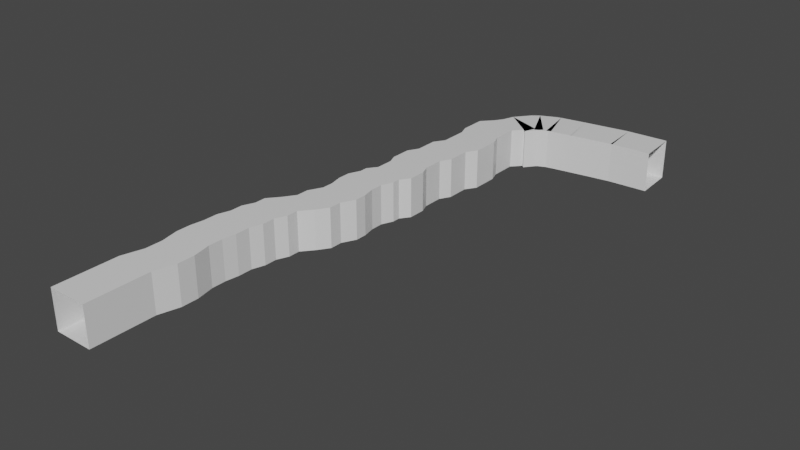 # Source: testcave.blend  (saved by Blender 3.1.7; exported with 4.5.12 LTS)
import bpy
from mathutils import Matrix  # noqa: F401  (used for matrix-valued properties, if any)

bpy.ops.wm.read_factory_settings(use_empty=True)
scene = bpy.context.scene
scene.name = 'Scene'

# ---- collections
col_collection = bpy.data.collections.new('Collection'); scene.collection.children.link(col_collection)

# ---- materials (node trees are filled in below, after node groups)
mat_material = bpy.data.materials.new('Material')
mat_material.alpha_threshold = 0.0
mat_material.use_transparent_shadow = False
mat_material.line_color = (0.0, 0.0, 0.0, 1.0)

# ---- material node trees
mat_material.use_nodes = True; mat_material.node_tree.nodes.clear()
_N = mat_material.node_tree.nodes; _L = mat_material.node_tree.links
n0 = _N.new('ShaderNodeOutputMaterial'); n0.name = 'Material Output'; n0.location = (300, 300)
n1 = _N.new('ShaderNodeBsdfPrincipled'); n1.name = 'Principled BSDF'; n1.location = (10, 300)
n1.distribution = 'GGX'
n1.subsurface_method = 'RANDOM_WALK_SKIN'
n1.inputs[2].default_value = 0.4
n1.inputs[3].default_value = 1.45
n1.inputs[27].default_value = (0.0, 0.0, 0.0, 1.0)
n1.inputs[28].default_value = 1.0
_L.new(n1.outputs[0], n0.inputs[0])
n0.is_active_output = True

# ---- world
world_world = bpy.data.worlds.new('World'); scene.world = world_world
world_world.use_nodes = True; world_world.node_tree.nodes.clear()
_N = world_world.node_tree.nodes; _L = world_world.node_tree.links
n0 = _N.new('ShaderNodeOutputWorld'); n0.name = 'World Output'; n0.location = (300, 300)
n1 = _N.new('ShaderNodeBackground'); n1.name = 'Background'; n1.location = (10, 300)
n1.inputs[0].default_value = (0.05088, 0.05088, 0.05088, 1.0)
_L.new(n1.outputs[0], n0.inputs[0])
n0.is_active_output = True
world_world.color = (0.05088, 0.05088, 0.05088)
world_world.use_sun_shadow = False
world_world.sun_shadow_jitter_overblur = 0.0

# ---- meshes
me_cube = bpy.data.meshes.new('Cube')
me_cube.from_pydata([(1.0, 1.0, 1.0), (1.0, 1.0, -1.0), (1.0, -1.0, 1.0), (1.0, -1.0, -1.0), (-1.0, 1.0, 1.0), (-1.0, 1.0, -1.0), (-1.0, -1.0, 1.0), (-1.0, -1.0, -1.0), (-0.3489, 0.4021, -0.4416), (1.0, 2.219, -1.0), (-1.0, 2.219, -1.0), (1.0, 2.219, 1.0), (-1.0, 2.219, 1.0), (1.293, 3.292, -1.0), (-0.7074, 3.292, -1.0), (1.293, 3.292, 1.0), (-0.7074, 3.292, 1.0), (1.293, 4.17, -1.0), (-0.7074, 4.17, -1.0), (1.293, 4.17, 1.0), (-0.7074, 4.17, 1.0), (1.098, 5.096, -1.0), (-0.9025, 5.096, -1.0), (1.098, 5.096, 1.0), (-0.9025, 5.096, 1.0), (1.098, 5.828, -1.0), (-0.9025, 5.828, -1.0), (1.098, 5.828, 1.0), (-0.9025, 5.828, 1.0), (1.195, 6.51, -1.0), (-0.8049, 6.51, -1.0), (1.195, 6.51, 1.0), (-0.8049, 6.51, 1.0), (1.195, 7.242, -1.0), (-0.8049, 7.242, -1.0), (1.195, 7.242, 1.0), (-0.8049, 7.242, 1.0), (1.39, 7.876, -1.0), (-0.6099, 7.876, -1.0), (1.39, 7.876, 1.0), (-0.6099, 7.876, 1.0), (1.39, 8.51, -1.0), (-0.6099, 8.51, -1.0), (1.39, 8.51, 1.0), (-0.6099, 8.51, 1.0), (1.634, 9.095, -1.0), (-0.3661, 9.095, -1.0), (1.634, 9.095, 1.0), (-0.3661, 9.095, 1.0), (1.634, 9.68, -1.0), (-0.3661, 9.68, -1.0), (1.634, 9.68, 1.0), (-0.3661, 9.68, 1.0), (2.122, 10.27, -1.0), (0.1216, 10.27, -1.0), (2.122, 10.27, 1.0), (0.1216, 10.27, 1.0), (2.512, 10.85, -1.0), (0.5117, 10.85, -1.0), (2.512, 10.85, 1.0), (0.5117, 10.85, 1.0), (2.512, 11.48, -1.0), (0.5117, 11.48, -1.0), (2.512, 11.48, 1.0), (0.5117, 11.48, 1.0), (2.853, 12.17, -1.0), (0.853, 12.17, -1.0), (2.853, 12.17, 1.0), (0.853, 12.17, 1.0), (2.853, 12.75, -1.0), (0.853, 12.75, -1.0), (2.853, 12.75, 1.0), (0.853, 12.75, 1.0), (2.707, 13.39, -1.0), (0.7067, 13.39, -1.0), (2.707, 13.39, 1.0), (0.7067, 13.39, 1.0), (2.707, 14.02, -1.0), (0.7067, 14.02, -1.0), (2.707, 14.02, 1.0), (0.7067, 14.02, 1.0), (2.951, 14.61, -1.0), (0.9505, 14.61, -1.0), (2.951, 14.61, 1.0), (0.9505, 14.61, 1.0), (2.951, 15.0, -1.0), (0.9505, 15.0, -1.0), (2.951, 15.0, 1.0), (0.9505, 15.0, 1.0), (3.292, 15.48, -1.0), (1.292, 15.48, -1.0), (3.292, 15.48, 1.0), (1.292, 15.48, 1.0), (3.292, 15.92, -1.0), (1.292, 15.92, -1.0), (3.292, 15.92, 1.0), (1.292, 15.92, 1.0), (3.292, 16.36, -1.0), (1.292, 16.36, -1.0), (3.292, 16.36, 1.0), (1.292, 16.36, 1.0), (3.097, 16.85, -1.0), (1.097, 16.85, -1.0), (3.097, 16.85, 1.0), (1.097, 16.85, 1.0), (3.097, 17.34, -1.0), (1.097, 17.34, -1.0), (3.097, 17.34, 1.0), (1.097, 17.34, 1.0), (3.097, 17.87, -1.0), (1.097, 17.87, -1.0), (3.097, 17.87, 1.0), (1.097, 17.87, 1.0), (3.389, 18.41, -1.0), (1.389, 18.41, -1.0), (3.389, 18.41, 1.0), (1.389, 18.41, 1.0), (3.389, 19.04, -1.0), (1.389, 19.04, -1.0), (3.389, 19.04, 1.0), (1.389, 19.04, 1.0), (3.389, 19.53, -1.0), (1.389, 19.53, -1.0), (3.389, 19.53, 1.0), (1.389, 19.53, 1.0), (3.731, 20.07, -1.0), (1.731, 20.07, -1.0), (3.731, 20.07, 1.0), (1.731, 20.07, 1.0), (3.731, 20.85, -1.0), (1.731, 20.85, -1.0), (3.731, 20.85, 1.0), (1.731, 20.85, 1.0), (3.731, 21.43, -1.0), (1.731, 21.43, -1.0), (3.731, 21.43, 1.0), (1.731, 21.43, 1.0), (3.536, 21.97, -1.0), (1.536, 21.97, -1.0), (3.536, 21.97, 1.0), (1.536, 21.97, 1.0), (3.536, 22.55, -1.0), (1.536, 22.55, -1.0), (3.536, 22.55, 1.0), (1.536, 22.55, 1.0), (3.536, 23.24, -1.0), (1.536, 23.24, -1.0), (3.536, 23.24, 1.0), (1.536, 23.24, 1.0), (4.023, 23.77, -1.0), (2.023, 23.77, -1.0), (4.023, 23.77, 1.0), (2.023, 23.77, 1.0), (4.316, 24.21, -1.0), (2.316, 24.21, -1.0), (4.316, 24.21, 1.0), (2.316, 24.21, 1.0), (4.099, 23.59, -1.0), (2.532, 24.83, -1.0), (4.099, 23.59, 1.0), (2.532, 24.83, 1.0), (4.708, 24.36, -1.0), (3.14, 25.6, -1.0), (4.708, 24.36, 1.0), (3.14, 25.6, 1.0), (4.338, 24.07, -1.0), (3.51, 25.89, -1.0), (4.338, 24.07, 1.0), (3.51, 25.89, 1.0), (5.128, 24.43, -1.0), (4.3, 26.25, -1.0), (5.128, 24.43, 1.0), (4.3, 26.25, 1.0), (4.888, 24.35, -1.0), (4.54, 26.32, -1.0), (4.888, 24.35, 1.0), (4.54, 26.32, 1.0), (5.496, 24.46, -1.0), (5.147, 26.43, -1.0), (5.496, 24.46, 1.0), (5.147, 26.43, 1.0), (6.207, 24.59, -1.0), (5.858, 26.56, -1.0), (6.207, 24.59, 1.0), (5.858, 26.56, 1.0), (6.19, 24.58, -1.0), (5.875, 26.56, -1.0), (6.19, 24.58, 1.0), (5.875, 26.56, 1.0), (7.274, 24.76, -1.0), (6.959, 26.73, -1.0), (7.274, 24.76, 1.0), (6.959, 26.73, 1.0), (8.377, 24.93, -1.0), (8.061, 26.91, -1.0), (8.377, 24.93, 1.0), (8.061, 26.91, 1.0), (8.28, 24.92, -1.0), (8.158, 26.92, -1.0), (8.28, 24.92, 1.0), (8.158, 26.92, 1.0), (9.165, 24.98, -1.0), (9.043, 26.97, -1.0), (9.165, 24.98, 1.0), (9.043, 26.97, 1.0), (10.33, 25.05, -1.0), (10.21, 27.04, -1.0), (10.33, 25.05, 1.0), (10.21, 27.04, 1.0)], [(5, 8)], [(0, 4, 6, 2), (7, 6, 4, 5), (5, 1, 3, 7), (1, 0, 2, 3), (1, 5, 10, 9), (10, 12, 16, 14), (4, 0, 11, 12), (0, 1, 9, 11), (5, 4, 12, 10), (14, 16, 20, 18), (9, 10, 14, 13), (12, 11, 15, 16), (11, 9, 13, 15), (20, 19, 23, 24), (13, 14, 18, 17), (16, 15, 19, 20), (15, 13, 17, 19), (22, 24, 28, 26), (19, 17, 21, 23), (18, 20, 24, 22), (17, 18, 22, 21), (25, 26, 30, 29), (21, 22, 26, 25), (24, 23, 27, 28), (23, 21, 25, 27), (32, 31, 35, 36), (28, 27, 31, 32), (27, 25, 29, 31), (26, 28, 32, 30), (34, 36, 40, 38), (31, 29, 33, 35), (30, 32, 36, 34), (29, 30, 34, 33), (40, 39, 43, 44), (33, 34, 38, 37), (36, 35, 39, 40), (35, 33, 37, 39), (43, 41, 45, 47), (39, 37, 41, 43), (38, 40, 44, 42), (37, 38, 42, 41), (46, 48, 52, 50), (42, 44, 48, 46), (41, 42, 46, 45), (44, 43, 47, 48), (52, 51, 55, 56), (45, 46, 50, 49), (48, 47, 51, 52), (47, 45, 49, 51), (54, 56, 60, 58), (51, 49, 53, 55), (50, 52, 56, 54), (49, 50, 54, 53), (58, 60, 64, 62), (53, 54, 58, 57), (56, 55, 59, 60), (55, 53, 57, 59), (64, 63, 67, 68), (57, 58, 62, 61), (60, 59, 63, 64), (59, 57, 61, 63), (66, 68, 72, 70), (63, 61, 65, 67), (62, 64, 68, 66), (61, 62, 66, 65), (69, 70, 74, 73), (65, 66, 70, 69), (68, 67, 71, 72), (67, 65, 69, 71), (75, 73, 77, 79), (72, 71, 75, 76), (71, 69, 73, 75), (70, 72, 76, 74), (78, 80, 84, 82), (74, 76, 80, 78), (73, 74, 78, 77), (76, 75, 79, 80), (84, 83, 87, 88), (77, 78, 82, 81), (80, 79, 83, 84), (79, 77, 81, 83), (86, 88, 92, 90), (83, 81, 85, 87), (82, 84, 88, 86), (81, 82, 86, 85), (90, 92, 96, 94), (85, 86, 90, 89), (88, 87, 91, 92), (87, 85, 89, 91), (96, 95, 99, 100), (89, 90, 94, 93), (92, 91, 95, 96), (91, 89, 93, 95), (98, 100, 104, 102), (95, 93, 97, 99), (94, 96, 100, 98), (93, 94, 98, 97), (101, 102, 106, 105), (97, 98, 102, 101), (100, 99, 103, 104), (99, 97, 101, 103), (108, 107, 111, 112), (104, 103, 107, 108), (103, 101, 105, 107), (102, 104, 108, 106), (110, 112, 116, 114), (107, 105, 109, 111), (106, 108, 112, 110), (105, 106, 110, 109), (116, 115, 119, 120), (109, 110, 114, 113), (112, 111, 115, 116), (111, 109, 113, 115), (119, 117, 121, 123), (115, 113, 117, 119), (114, 116, 120, 118), (113, 114, 118, 117), (122, 124, 128, 126), (118, 120, 124, 122), (117, 118, 122, 121), (120, 119, 123, 124), (128, 127, 131, 132), (121, 122, 126, 125), (124, 123, 127, 128), (123, 121, 125, 127), (130, 132, 136, 134), (127, 125, 129, 131), (126, 128, 132, 130), (125, 126, 130, 129), (134, 136, 140, 138), (129, 130, 134, 133), (132, 131, 135, 136), (131, 129, 133, 135), (140, 139, 143, 144), (133, 134, 138, 137), (136, 135, 139, 140), (135, 133, 137, 139), (142, 144, 148, 146), (139, 137, 141, 143), (138, 140, 144, 142), (137, 138, 142, 141), (145, 146, 150, 149), (141, 142, 146, 145), (144, 143, 147, 148), (143, 141, 145, 147), (150, 152, 156, 154), (148, 147, 151, 152), (147, 145, 149, 151), (146, 148, 152, 150), (153, 154, 158, 157), (149, 150, 154, 153), (152, 151, 155, 156), (151, 149, 153, 155), (160, 159, 163, 164), (156, 155, 159, 160), (155, 153, 157, 159), (154, 156, 160, 158), (162, 164, 168, 166), (159, 157, 161, 163), (158, 160, 164, 162), (157, 158, 162, 161), (168, 167, 171, 172), (161, 162, 166, 165), (164, 163, 167, 168), (163, 161, 165, 167), (171, 169, 173, 175), (167, 165, 169, 171), (166, 168, 172, 170), (165, 166, 170, 169), (174, 176, 180, 178), (170, 172, 176, 174), (169, 170, 174, 173), (172, 171, 175, 176), (180, 179, 183, 184), (173, 174, 178, 177), (176, 175, 179, 180), (175, 173, 177, 179), (182, 184, 188, 186), (179, 177, 181, 183), (178, 180, 184, 182), (177, 178, 182, 181), (186, 188, 192, 190), (181, 182, 186, 185), (184, 183, 187, 188), (183, 181, 185, 187), (192, 191, 195, 196), (185, 186, 190, 189), (188, 187, 191, 192), (187, 185, 189, 191), (194, 196, 200, 198), (191, 189, 193, 195), (190, 192, 196, 194), (189, 190, 194, 193), (197, 198, 202, 201), (193, 194, 198, 197), (196, 195, 199, 200), (195, 193, 197, 199), (204, 203, 207, 208), (200, 199, 203, 204), (199, 197, 201, 203), (198, 200, 204, 202), (203, 201, 205, 207), (202, 204, 208, 206), (201, 202, 206, 205)])
_uv = me_cube.uv_layers.new(name='UVMap')
_uv.uv.foreach_set('vector', [0.625, 0.5, 0.875, 0.5, 0.875, 0.75, 0.625, 0.75, 0.375, 0.0, 0.625, 0.0, 0.625, 0.25, 0.375, 0.25, 0.125, 0.5, 0.375, 0.5, 0.375, 0.75, 0.125, 0.75, 0.375, 0.5, 0.625, 0.5, 0.625, 0.75, 0.375, 0.75, 0.375, 0.5, 0.125, 0.5, 0.125, 0.5, 0.375, 0.5, 0.375, 0.25, 0.625, 0.25, 0.625, 0.25, 0.375, 0.25, 0.875, 0.5, 0.625, 0.5, 0.625, 0.5, 0.875, 0.5, 0.625, 0.5, 0.375, 0.5, 0.375, 0.5, 0.625, 0.5, 0.375, 0.25, 0.625, 0.25, 0.625, 0.25, 0.375, 0.25, 0.375, 0.25, 0.625, 0.25, 0.625, 0.25, 0.375, 0.25, 0.375, 0.5, 0.125, 0.5, 0.125, 0.5, 0.375, 0.5, 0.875, 0.5, 0.625, 0.5, 0.625, 0.5, 0.875, 0.5, 0.625, 0.5, 0.375, 0.5, 0.375, 0.5, 0.625, 0.5, 0.875, 0.5, 0.625, 0.5, 0.625, 0.5, 0.875, 0.5, 0.375, 0.5, 0.125, 0.5, 0.125, 0.5, 0.375, 0.5, 0.875, 0.5, 0.625, 0.5, 0.625, 0.5, 0.875, 0.5, 0.625, 0.5, 0.375, 0.5, 0.375, 0.5, 0.625, 0.5, 0.375, 0.25, 0.625, 0.25, 0.625, 0.25, 0.375, 0.25, 0.625, 0.5, 0.375, 0.5, 0.375, 0.5, 0.625, 0.5, 0.375, 0.25, 0.625, 0.25, 0.625, 0.25, 0.375, 0.25, 0.375, 0.5, 0.125, 0.5, 0.125, 0.5, 0.375, 0.5, 0.375, 0.5, 0.125, 0.5, 0.125, 0.5, 0.375, 0.5, 0.375, 0.5, 0.125, 0.5, 0.125, 0.5, 0.375, 0.5, 0.875, 0.5, 0.625, 0.5, 0.625, 0.5, 0.875, 0.5, 0.625, 0.5, 0.375, 0.5, 0.375, 0.5, 0.625, 0.5, 0.875, 0.5, 0.625, 0.5, 0.625, 0.5, 0.875, 0.5, 0.875, 0.5, 0.625, 0.5, 0.625, 0.5, 0.875, 0.5, 0.625, 0.5, 0.375, 0.5, 0.375, 0.5, 0.625, 0.5, 0.375, 0.25, 0.625, 0.25, 0.625, 0.25, 0.375, 0.25, 0.375, 0.25, 0.625, 0.25, 0.625, 0.25, 0.375, 0.25, 0.625, 0.5, 0.375, 0.5, 0.375, 0.5, 0.625, 0.5, 0.375, 0.25, 0.625, 0.25, 0.625, 0.25, 0.375, 0.25, 0.375, 0.5, 0.125, 0.5, 0.125, 0.5, 0.375, 0.5, 0.875, 0.5, 0.625, 0.5, 0.625, 0.5, 0.875, 0.5, 0.375, 0.5, 0.125, 0.5, 0.125, 0.5, 0.375, 0.5, 0.875, 0.5, 0.625, 0.5, 0.625, 0.5, 0.875, 0.5, 0.625, 0.5, 0.375, 0.5, 0.375, 0.5, 0.625, 0.5, 0.625, 0.5, 0.375, 0.5, 0.375, 0.5, 0.625, 0.5, 0.625, 0.5, 0.375, 0.5, 0.375, 0.5, 0.625, 0.5, 0.375, 0.25, 0.625, 0.25, 0.625, 0.25, 0.375, 0.25, 0.375, 0.5, 0.125, 0.5, 0.125, 0.5, 0.375, 0.5, 0.375, 0.25, 0.625, 0.25, 0.625, 0.25, 0.375, 0.25, 0.375, 0.25, 0.625, 0.25, 0.625, 0.25, 0.375, 0.25, 0.375, 0.5, 0.125, 0.5, 0.125, 0.5, 0.375, 0.5, 0.875, 0.5, 0.625, 0.5, 0.625, 0.5, 0.875, 0.5, 0.875, 0.5, 0.625, 0.5, 0.625, 0.5, 0.875, 0.5, 0.375, 0.5, 0.125, 0.5, 0.125, 0.5, 0.375, 0.5, 0.875, 0.5, 0.625, 0.5, 0.625, 0.5, 0.875, 0.5, 0.625, 0.5, 0.375, 0.5, 0.375, 0.5, 0.625, 0.5, 0.375, 0.25, 0.625, 0.25, 0.625, 0.25, 0.375, 0.25, 0.625, 0.5, 0.375, 0.5, 0.375, 0.5, 0.625, 0.5, 0.375, 0.25, 0.625, 0.25, 0.625, 0.25, 0.375, 0.25, 0.375, 0.5, 0.125, 0.5, 0.125, 0.5, 0.375, 0.5, 0.375, 0.25, 0.625, 0.25, 0.625, 0.25, 0.375, 0.25, 0.375, 0.5, 0.125, 0.5, 0.125, 0.5, 0.375, 0.5, 0.875, 0.5, 0.625, 0.5, 0.625, 0.5, 0.875, 0.5, 0.625, 0.5, 0.375, 0.5, 0.375, 0.5, 0.625, 0.5, 0.875, 0.5, 0.625, 0.5, 0.625, 0.5, 0.875, 0.5, 0.375, 0.5, 0.125, 0.5, 0.125, 0.5, 0.375, 0.5, 0.875, 0.5, 0.625, 0.5, 0.625, 0.5, 0.875, 0.5, 0.625, 0.5, 0.375, 0.5, 0.375, 0.5, 0.625, 0.5, 0.375, 0.25, 0.625, 0.25, 0.625, 0.25, 0.375, 0.25, 0.625, 0.5, 0.375, 0.5, 0.375, 0.5, 0.625, 0.5, 0.375, 0.25, 0.625, 0.25, 0.625, 0.25, 0.375, 0.25, 0.375, 0.5, 0.125, 0.5, 0.125, 0.5, 0.375, 0.5, 0.375, 0.5, 0.125, 0.5, 0.125, 0.5, 0.375, 0.5, 0.375, 0.5, 0.125, 0.5, 0.125, 0.5, 0.375, 0.5, 0.875, 0.5, 0.625, 0.5, 0.625, 0.5, 0.875, 0.5, 0.625, 0.5, 0.375, 0.5, 0.375, 0.5, 0.625, 0.5, 0.625, 0.5, 0.375, 0.5, 0.375, 0.5, 0.625, 0.5, 0.875, 0.5, 0.625, 0.5, 0.625, 0.5, 0.875, 0.5, 0.625, 0.5, 0.375, 0.5, 0.375, 0.5, 0.625, 0.5, 0.375, 0.25, 0.625, 0.25, 0.625, 0.25, 0.375, 0.25, 0.375, 0.25, 0.625, 0.25, 0.625, 0.25, 0.375, 0.25, 0.375, 0.25, 0.625, 0.25, 0.625, 0.25, 0.375, 0.25, 0.375, 0.5, 0.125, 0.5, 0.125, 0.5, 0.375, 0.5, 0.875, 0.5, 0.625, 0.5, 0.625, 0.5, 0.875, 0.5, 0.875, 0.5, 0.625, 0.5, 0.625, 0.5, 0.875, 0.5, 0.375, 0.5, 0.125, 0.5, 0.125, 0.5, 0.375, 0.5, 0.875, 0.5, 0.625, 0.5, 0.625, 0.5, 0.875, 0.5, 0.625, 0.5, 0.375, 0.5, 0.375, 0.5, 0.625, 0.5, 0.375, 0.25, 0.625, 0.25, 0.625, 0.25, 0.375, 0.25, 0.625, 0.5, 0.375, 0.5, 0.375, 0.5, 0.625, 0.5, 0.375, 0.25, 0.625, 0.25, 0.625, 0.25, 0.375, 0.25, 0.375, 0.5, 0.125, 0.5, 0.125, 0.5, 0.375, 0.5, 0.375, 0.25, 0.625, 0.25, 0.625, 0.25, 0.375, 0.25, 0.375, 0.5, 0.125, 0.5, 0.125, 0.5, 0.375, 0.5, 0.875, 0.5, 0.625, 0.5, 0.625, 0.5, 0.875, 0.5, 0.625, 0.5, 0.375, 0.5, 0.375, 0.5, 0.625, 0.5, 0.875, 0.5, 0.625, 0.5, 0.625, 0.5, 0.875, 0.5, 0.375, 0.5, 0.125, 0.5, 0.125, 0.5, 0.375, 0.5, 0.875, 0.5, 0.625, 0.5, 0.625, 0.5, 0.875, 0.5, 0.625, 0.5, 0.375, 0.5, 0.375, 0.5, 0.625, 0.5, 0.375, 0.25, 0.625, 0.25, 0.625, 0.25, 0.375, 0.25, 0.625, 0.5, 0.375, 0.5, 0.375, 0.5, 0.625, 0.5, 0.375, 0.25, 0.625, 0.25, 0.625, 0.25, 0.375, 0.25, 0.375, 0.5, 0.125, 0.5, 0.125, 0.5, 0.375, 0.5, 0.375, 0.5, 0.125, 0.5, 0.125, 0.5, 0.375, 0.5, 0.375, 0.5, 0.125, 0.5, 0.125, 0.5, 0.375, 0.5, 0.875, 0.5, 0.625, 0.5, 0.625, 0.5, 0.875, 0.5, 0.625, 0.5, 0.375, 0.5, 0.375, 0.5, 0.625, 0.5, 0.875, 0.5, 0.625, 0.5, 0.625, 0.5, 0.875, 0.5, 0.875, 0.5, 0.625, 0.5, 0.625, 0.5, 0.875, 0.5, 0.625, 0.5, 0.375, 0.5, 0.375, 0.5, 0.625, 0.5, 0.375, 0.25, 0.625, 0.25, 0.625, 0.25, 0.375, 0.25, 0.375, 0.25, 0.625, 0.25, 0.625, 0.25, 0.375, 0.25, 0.625, 0.5, 0.375, 0.5, 0.375, 0.5, 0.625, 0.5, 0.375, 0.25, 0.625, 0.25, 0.625, 0.25, 0.375, 0.25, 0.375, 0.5, 0.125, 0.5, 0.125, 0.5, 0.375, 0.5, 0.875, 0.5, 0.625, 0.5, 0.625, 0.5, 0.875, 0.5, 0.375, 0.5, 0.125, 0.5, 0.125, 0.5, 0.375, 0.5, 0.875, 0.5, 0.625, 0.5, 0.625, 0.5, 0.875, 0.5, 0.625, 0.5, 0.375, 0.5, 0.375, 0.5, 0.625, 0.5, 0.625, 0.5, 0.375, 0.5, 0.375, 0.5, 0.625, 0.5, 0.625, 0.5, 0.375, 0.5, 0.375, 0.5, 0.625, 0.5, 0.375, 0.25, 0.625, 0.25, 0.625, 0.25, 0.375, 0.25, 0.375, 0.5, 0.125, 0.5, 0.125, 0.5, 0.375, 0.5, 0.375, 0.25, 0.625, 0.25, 0.625, 0.25, 0.375, 0.25, 0.375, 0.25, 0.625, 0.25, 0.625, 0.25, 0.375, 0.25, 0.375, 0.5, 0.125, 0.5, 0.125, 0.5, 0.375, 0.5, 0.875, 0.5, 0.625, 0.5, 0.625, 0.5, 0.875, 0.5, 0.875, 0.5, 0.625, 0.5, 0.625, 0.5, 0.875, 0.5, 0.375, 0.5, 0.125, 0.5, 0.125, 0.5, 0.375, 0.5, 0.875, 0.5, 0.625, 0.5, 0.625, 0.5, 0.875, 0.5, 0.625, 0.5, 0.375, 0.5, 0.375, 0.5, 0.625, 0.5, 0.375, 0.25, 0.625, 0.25, 0.625, 0.25, 0.375, 0.25, 0.625, 0.5, 0.375, 0.5, 0.375, 0.5, 0.625, 0.5, 0.375, 0.25, 0.625, 0.25, 0.625, 0.25, 0.375, 0.25, 0.375, 0.5, 0.125, 0.5, 0.125, 0.5, 0.375, 0.5, 0.375, 0.25, 0.625, 0.25, 0.625, 0.25, 0.375, 0.25, 0.375, 0.5, 0.125, 0.5, 0.125, 0.5, 0.375, 0.5, 0.875, 0.5, 0.625, 0.5, 0.625, 0.5, 0.875, 0.5, 0.625, 0.5, 0.375, 0.5, 0.375, 0.5, 0.625, 0.5, 0.875, 0.5, 0.625, 0.5, 0.625, 0.5, 0.875, 0.5, 0.375, 0.5, 0.125, 0.5, 0.125, 0.5, 0.375, 0.5, 0.875, 0.5, 0.625, 0.5, 0.625, 0.5, 0.875, 0.5, 0.625, 0.5, 0.375, 0.5, 0.375, 0.5, 0.625, 0.5, 0.375, 0.25, 0.625, 0.25, 0.625, 0.25, 0.375, 0.25, 0.625, 0.5, 0.375, 0.5, 0.375, 0.5, 0.625, 0.5, 0.375, 0.25, 0.625, 0.25, 0.625, 0.25, 0.375, 0.25, 0.375, 0.5, 0.125, 0.5, 0.125, 0.5, 0.375, 0.5, 0.375, 0.5, 0.125, 0.5, 0.125, 0.5, 0.375, 0.5, 0.375, 0.5, 0.125, 0.5, 0.125, 0.5, 0.375, 0.5, 0.875, 0.5, 0.625, 0.5, 0.625, 0.5, 0.875, 0.5, 0.625, 0.5, 0.375, 0.5, 0.375, 0.5, 0.625, 0.5, 0.375, 0.25, 0.625, 0.25, 0.625, 0.25, 0.375, 0.25, 0.875, 0.5, 0.625, 0.5, 0.625, 0.5, 0.875, 0.5, 0.625, 0.5, 0.375, 0.5, 0.375, 0.5, 0.625, 0.5, 0.375, 0.25, 0.625, 0.25, 0.625, 0.25, 0.375, 0.25, 0.375, 0.5, 0.125, 0.5, 0.125, 0.5, 0.375, 0.5, 0.375, 0.5, 0.125, 0.5, 0.125, 0.5, 0.375, 0.5, 0.875, 0.5, 0.625, 0.5, 0.625, 0.5, 0.875, 0.5, 0.625, 0.5, 0.375, 0.5, 0.375, 0.5, 0.625, 0.5, 0.875, 0.5, 0.625, 0.5, 0.625, 0.5, 0.875, 0.5, 0.875, 0.5, 0.625, 0.5, 0.625, 0.5, 0.875, 0.5, 0.625, 0.5, 0.375, 0.5, 0.375, 0.5, 0.625, 0.5, 0.375, 0.25, 0.625, 0.25, 0.625, 0.25, 0.375, 0.25, 0.375, 0.25, 0.625, 0.25, 0.625, 0.25, 0.375, 0.25, 0.625, 0.5, 0.375, 0.5, 0.375, 0.5, 0.625, 0.5, 0.375, 0.25, 0.625, 0.25, 0.625, 0.25, 0.375, 0.25, 0.375, 0.5, 0.125, 0.5, 0.125, 0.5, 0.375, 0.5, 0.875, 0.5, 0.625, 0.5, 0.625, 0.5, 0.875, 0.5, 0.375, 0.5, 0.125, 0.5, 0.125, 0.5, 0.375, 0.5, 0.875, 0.5, 0.625, 0.5, 0.625, 0.5, 0.875, 0.5, 0.625, 0.5, 0.375, 0.5, 0.375, 0.5, 0.625, 0.5, 0.625, 0.5, 0.375, 0.5, 0.375, 0.5, 0.625, 0.5, 0.625, 0.5, 0.375, 0.5, 0.375, 0.5, 0.625, 0.5, 0.375, 0.25, 0.625, 0.25, 0.625, 0.25, 0.375, 0.25, 0.375, 0.5, 0.125, 0.5, 0.125, 0.5, 0.375, 0.5, 0.375, 0.25, 0.625, 0.25, 0.625, 0.25, 0.375, 0.25, 0.375, 0.25, 0.625, 0.25, 0.625, 0.25, 0.375, 0.25, 0.375, 0.5, 0.125, 0.5, 0.125, 0.5, 0.375, 0.5, 0.875, 0.5, 0.625, 0.5, 0.625, 0.5, 0.875, 0.5, 0.875, 0.5, 0.625, 0.5, 0.625, 0.5, 0.875, 0.5, 0.375, 0.5, 0.125, 0.5, 0.125, 0.5, 0.375, 0.5, 0.875, 0.5, 0.625, 0.5, 0.625, 0.5, 0.875, 0.5, 0.625, 0.5, 0.375, 0.5, 0.375, 0.5, 0.625, 0.5, 0.375, 0.25, 0.625, 0.25, 0.625, 0.25, 0.375, 0.25, 0.625, 0.5, 0.375, 0.5, 0.375, 0.5, 0.625, 0.5, 0.375, 0.25, 0.625, 0.25, 0.625, 0.25, 0.375, 0.25, 0.375, 0.5, 0.125, 0.5, 0.125, 0.5, 0.375, 0.5, 0.375, 0.25, 0.625, 0.25, 0.625, 0.25, 0.375, 0.25, 0.375, 0.5, 0.125, 0.5, 0.125, 0.5, 0.375, 0.5, 0.875, 0.5, 0.625, 0.5, 0.625, 0.5, 0.875, 0.5, 0.625, 0.5, 0.375, 0.5, 0.375, 0.5, 0.625, 0.5, 0.875, 0.5, 0.625, 0.5, 0.625, 0.5, 0.875, 0.5, 0.375, 0.5, 0.125, 0.5, 0.125, 0.5, 0.375, 0.5, 0.875, 0.5, 0.625, 0.5, 0.625, 0.5, 0.875, 0.5, 0.625, 0.5, 0.375, 0.5, 0.375, 0.5, 0.625, 0.5, 0.375, 0.25, 0.625, 0.25, 0.625, 0.25, 0.375, 0.25, 0.625, 0.5, 0.375, 0.5, 0.375, 0.5, 0.625, 0.5, 0.375, 0.25, 0.625, 0.25, 0.625, 0.25, 0.375, 0.25, 0.375, 0.5, 0.125, 0.5, 0.125, 0.5, 0.375, 0.5, 0.375, 0.5, 0.125, 0.5, 0.125, 0.5, 0.375, 0.5, 0.375, 0.5, 0.125, 0.5, 0.125, 0.5, 0.375, 0.5, 0.875, 0.5, 0.625, 0.5, 0.625, 0.5, 0.875, 0.5, 0.625, 0.5, 0.375, 0.5, 0.375, 0.5, 0.625, 0.5, 0.875, 0.5, 0.625, 0.5, 0.625, 0.5, 0.875, 0.5, 0.875, 0.5, 0.625, 0.5, 0.625, 0.5, 0.875, 0.5, 0.625, 0.5, 0.375, 0.5, 0.375, 0.5, 0.625, 0.5, 0.375, 0.25, 0.625, 0.25, 0.625, 0.25, 0.375, 0.25, 0.625, 0.5, 0.375, 0.5, 0.375, 0.5, 0.625, 0.5, 0.375, 0.25, 0.625, 0.25, 0.625, 0.25, 0.375, 0.25, 0.375, 0.5, 0.125, 0.5, 0.125, 0.5, 0.375, 0.5])
me_cube.materials.append(mat_material)
me_cube.use_remesh_preserve_volume = False
me_cube.use_remesh_preserve_attributes = False
me_cube.use_mirror_vertex_groups = False
me_cube.update()

# ---- objects
ob_cube = bpy.data.objects.new('Cube', me_cube)

# ---- transforms, parenting, visibility, modifiers, constraints
ob_cube.location = (0.0, 0.0, 0.0)
ob_cube.lock_rotations_4d = False
ob_cube.empty_display_type = 'ARROWS'
ob_cube.lineart.crease_threshold = 0.0

# ---- collection membership
col_collection.objects.link(ob_cube)

# ---- scene / render settings (as saved in the file)
scene.frame_start = 1; scene.frame_end = 250; scene.frame_set(1)
scene.render.engine = 'BLENDER_EEVEE_NEXT'
scene.cycles.sampling_pattern = 'TABULATED_SOBOL'
scene.cycles.use_light_tree = False
scene.view_settings.view_transform = 'Filmic'
bpy.context.view_layer.update()

# ---- added for rendering (the .blend has no active camera and no usable light): camera, sun
cam_auto = bpy.data.cameras.new('AutoCamera')
cam_auto.lens = 50.0
cam_auto.sensor_width = 36.0
cam_auto.clip_end = 1000.0
ob_auto_camera = bpy.data.objects.new('AutoCamera', cam_auto)
scene.collection.objects.link(ob_auto_camera)
ob_auto_camera.location = (32.7142, -20.6345, 22.4376)
ob_auto_camera.rotation_euler = (1.09748, -7.21219e-08, 0.694738)
scene.camera = ob_auto_camera
light_auto_sun = bpy.data.lights.new('AutoSun', 'SUN')
light_auto_sun.energy = 3.0
light_auto_sun.angle = 0.0523599
ob_auto_sun = bpy.data.objects.new('AutoSun', light_auto_sun)
scene.collection.objects.link(ob_auto_sun)
ob_auto_sun.rotation_euler = (0.872665, 0.174533, 0.523599)
bpy.context.view_layer.update()
